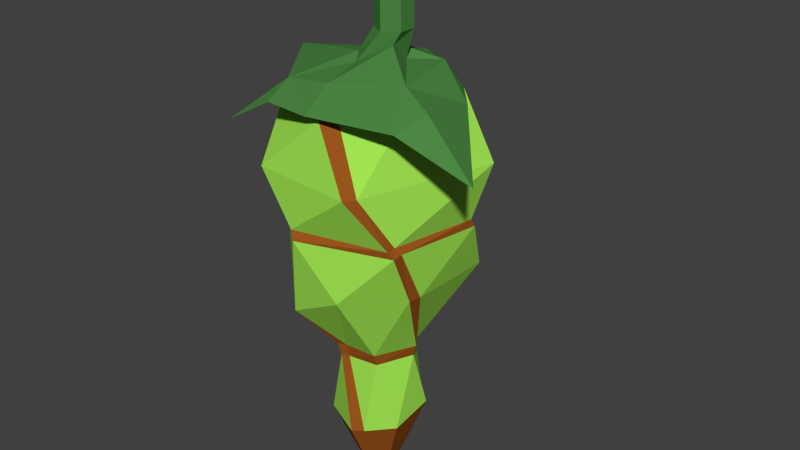 # Source: Lantern02.blend  (saved by Blender 2.78.0; exported with 4.5.12 LTS)
import bpy
from mathutils import Matrix  # noqa: F401  (used for matrix-valued properties, if any)

bpy.ops.wm.read_factory_settings(use_empty=True)
scene = bpy.context.scene
scene.name = 'Scene'

# ---- collections
col_collection_1 = bpy.data.collections.new('Collection 1'); scene.collection.children.link(col_collection_1)

# ---- materials (node trees are filled in below, after node groups)
mat_lantern02m01 = bpy.data.materials.new('Lantern02M01')
mat_lantern02m01.alpha_threshold = 0.0
mat_lantern02m01.use_transparent_shadow = False
mat_lantern02m01.diffuse_color = (0.07273, 0.2423, 0.05661, 1.0)
mat_lantern02m01.roughness = 0.5
mat_lantern02m02 = bpy.data.materials.new('Lantern02M02')
mat_lantern02m02.alpha_threshold = 0.0
mat_lantern02m02.use_transparent_shadow = False
mat_lantern02m02.diffuse_color = (0.3662, 0.8, 0.08666, 1.0)
mat_lantern02m02.roughness = 0.5
mat_lantern02m03 = bpy.data.materials.new('Lantern02M03')
mat_lantern02m03.alpha_threshold = 0.0
mat_lantern02m03.use_transparent_shadow = False
mat_lantern02m03.diffuse_color = (0.326, 0.09049, 0.01257, 1.0)
mat_lantern02m03.roughness = 0.5

# ---- material node trees

# ---- world
world_world = bpy.data.worlds.new('World'); scene.world = world_world
world_world.color = (0.05088, 0.05088, 0.05088)
world_world.use_sun_shadow = False
world_world.sun_shadow_jitter_overblur = 0.0
world_world.cycles.sampling_method = 'NONE'
world_world.cycles.sample_map_resolution = 256

# ---- meshes
me_sphere = bpy.data.meshes.new('Sphere')
me_sphere.from_pydata([(0.1685, 3.461, 0.09476), (0.01044, 3.461, -0.1789), (0.06656, 3.516, -0.0284), (-0.1765, 3.405, 0.24), (0.01044, 3.45, 0.2154), (0.3558, 3.368, 0.1291), (-0.01965, 3.523, -0.01899), (-0.04599, 3.251, -0.2886), (-0.2094, 3.302, 0.03489), (0.1141, 3.302, 0.2259), (-0.1426, 3.302, -0.1802), (-0.1303, 3.302, 0.2045), (0.2723, 3.334, -0.05531), (0.1013, 3.232, -0.208), (-0.1668, 3.143, 0.0994), (-0.03153, 3.166, 0.2213), (0.1788, 3.163, 0.1474), (0.2203, 3.169, -0.06926), (0.009423, 3.102, -0.187), (-0.1514, 3.109, -0.08131), (-0.08933, 2.948, 0.133), (0.06141, 3.035, 0.1937), (0.1696, 3.035, 0.08556), (0.182, 3.035, -0.1456), (-0.04052, 3.035, -0.1867), (-0.2127, 2.958, -0.01922), (-0.02425, 2.825, 0.09138), (0.06967, 2.827, 0.07764), (0.1037, 2.824, -0.01068), (0.04607, 2.827, -0.08457), (-0.04265, 2.831, -0.05741), (-0.08351, 2.821, 0.01393), (0.01927, 2.641, 0.1119), (0.1085, 2.657, 0.0545), (0.108, 2.674, -0.05378), (0.009982, 2.676, -0.1106), (-0.08808, 2.659, -0.04739), (-0.07965, 2.641, 0.06581), (0.0143, 2.503, 0.04761), (0.05054, 2.503, 0.02223), (0.02411, 3.538, -0.04093), (0.006589, 2.503, -0.04054), (-0.02965, 2.503, -0.01517), (-0.0258, 2.503, 0.02891), (-0.1476, 3.461, -0.03752), (-0.1913, 3.302, 0.07364), (-0.1523, 3.165, 0.1124), (-0.0734, 2.964, 0.1828), (-0.005096, 2.824, 0.0854), (0.04386, 2.641, 0.09473), (0.06994, 3.555, 0.01854), (0.04716, 3.461, 0.1648), (0.002547, 3.517, 0.05347), (0.1314, 3.302, 0.2012), (0.1802, 3.166, 0.1236), (0.1767, 3.035, 0.05775), (0.09216, 2.824, -0.02026), (0.08637, 2.679, -0.06647), (0.04669, 2.503, -0.02184), (0.1186, 3.461, -0.1165), (0.1685, 3.461, -0.0877), (0.06459, 3.235, -0.2045), (-0.006441, 3.107, -0.1743), (-0.06399, 3.035, -0.1632), (-0.05209, 2.832, -0.05056), (-0.08604, 2.655, -0.003495), (-0.01701, 3.529, 0.02253), (-0.04858, 2.857, -0.0685), (0.05156, 2.857, -0.0914), (0.1117, 2.852, -0.009923), (0.0707, 2.856, 0.08692), (-0.02813, 2.857, 0.1001), (-0.08816, 2.838, 0.01571), (-0.008664, 2.856, 0.09114), (0.09697, 2.853, -0.0218), (-0.05876, 2.854, -0.05405), (0.02714, 3.133, -0.1946), (0.2191, 3.189, -0.05744), (0.1686, 3.18, 0.1542), (-0.04105, 3.187, 0.2147), (-0.1743, 3.175, 0.08843), (-0.1513, 3.136, -0.09972), (-0.1554, 3.186, 0.09978), (0.1689, 3.181, 0.1323), (0.01178, 3.141, -0.1828), (0.1344, 3.518, -0.06777), (0.1654, 3.512, 0.0933), (0.01048, 3.498, 0.1468), (-0.006168, 3.498, -0.1393), (0.0255, 3.438, 0.1918), (-0.1476, 3.461, -0.0877), (-0.2522, 3.477, -0.05561), (-0.1082, 3.481, 0.1376), (0.08709, 3.584, -0.02732), (0.0154, 3.584, -0.02732), (0.05125, 3.584, -0.04802), (0.08709, 3.584, 0.01406), (0.05125, 3.584, 0.03475), (0.0154, 3.584, 0.01406), (0.08709, 3.686, -0.02732), (0.0154, 3.686, -0.02732), (0.05125, 3.686, -0.04802), (0.08709, 3.686, 0.01406), (0.05125, 3.686, 0.03475), (0.0154, 3.686, 0.01406), (0.09498, 3.764, -0.07254), (-0.02613, 3.764, -0.07254), (0.03442, 3.764, -0.1075), (0.09498, 3.764, -0.002622), (0.03442, 3.764, 0.03234), (-0.02613, 3.764, -0.002622), (0.2159, 3.451, -0.03703), (0.2124, 3.454, 0.1867), (0.2391, 3.482, 0.1184), (-0.0929, 3.453, 0.2103), (-0.1476, 3.461, 0.09476), (0.09625, 3.452, -0.1603), (-0.09977, 3.47, -0.1606), (-0.0277, 3.469, -0.2163)], [], [(89, 0, 112, 4), (60, 1, 116), (0, 60, 111), (1, 90, 91, 117), (51, 89, 9, 53), (44, 90, 8, 45), (60, 0, 12, 13), (89, 115, 11, 9), (90, 1, 10, 8), (59, 60, 13, 61), (76, 77, 17, 18), (78, 79, 15, 16), (80, 81, 19, 14), (84, 76, 18, 62), (83, 78, 16, 54), (82, 80, 14, 46), (62, 18, 24, 63), (54, 16, 22, 55), (46, 14, 20, 47), (18, 17, 23, 24), (16, 15, 21, 22), (14, 19, 25, 20), (67, 68, 29, 30), (69, 70, 27, 28), (71, 72, 31, 26), (75, 67, 30, 64), (74, 69, 28, 56), (73, 71, 26, 48), (56, 28, 34, 57), (48, 26, 32, 49), (30, 29, 35, 36), (28, 27, 33, 34), (26, 31, 37, 32), (64, 30, 36, 65), (34, 33, 39, 58), (32, 37, 43, 38), (65, 36, 42), (57, 34, 58), (49, 32, 38), (36, 35, 41, 42), (33, 49, 38, 39), (27, 48, 49, 33), (70, 73, 48, 27), (15, 46, 47, 21), (79, 82, 46, 15), (115, 44, 45, 11), (4, 112, 113, 86, 87), (35, 57, 58, 41), (29, 56, 57, 35), (68, 74, 56, 29), (17, 54, 55, 23), (77, 83, 54, 17), (0, 51, 53, 12), (91, 115, 92), (37, 65, 42, 43), (31, 64, 65, 37), (72, 75, 64, 31), (19, 62, 63, 25), (81, 84, 62, 19), (1, 59, 61, 10), (7, 117, 118), (25, 63, 75, 72), (23, 55, 74, 68), (21, 47, 73, 70), (47, 20, 71, 73), (55, 22, 69, 74), (63, 24, 67, 75), (20, 25, 72, 71), (22, 21, 70, 69), (24, 23, 68, 67), (10, 61, 84, 81), (12, 53, 83, 77), (11, 45, 82, 79), (45, 8, 80, 82), (53, 9, 78, 83), (61, 13, 76, 84), (8, 10, 81, 80), (9, 11, 79, 78), (13, 12, 77, 76), (5, 111, 113), (60, 116, 118, 88, 85), (3, 114, 92), (114, 115, 89, 4), (44, 115, 90), (59, 1, 60), (51, 0, 89), (91, 92, 66, 6), (87, 86, 50, 52), (92, 87, 52, 66), (86, 85, 2, 50), (85, 88, 40, 2), (88, 91, 6, 40), (6, 66, 98, 94), (52, 50, 96, 97), (66, 52, 97, 98), (40, 6, 94, 95), (50, 2, 93, 96), (2, 40, 95, 93), (96, 93, 99, 102), (98, 97, 103, 104), (95, 94, 100, 101), (94, 98, 104, 100), (93, 95, 101, 99), (97, 96, 102, 103), (102, 99, 105, 108), (101, 100, 106, 107), (99, 101, 107, 105), (103, 102, 108, 109), (104, 103, 109, 110), (100, 104, 110, 106), (105, 107, 106, 110, 109, 108), (113, 111, 60, 85, 86), (112, 0, 5), (113, 112, 5), (0, 111, 5), (43, 42, 41, 58, 39, 38), (92, 114, 4, 87), (92, 115, 3), (1, 117, 7), (116, 1, 7), (118, 117, 91, 88), (118, 116, 7), (90, 115, 91), (3, 115, 114)])
me_sphere.polygons.foreach_set('material_index', [0, 0, 0, 0, 2, 2, 1, 1, 1, 2, 2, 2, 2, 2, 2, 2, 2, 2, 2, 1, 1, 1, 2, 2, 2, 2, 2, 2, 2, 2, 1, 1, 1, 2, 2, 2, 2, 2, 2, 2, 2, 1, 2, 1, 2, 1, 0, 2, 1, 2, 1, 2, 1, 0, 2, 1, 2, 1, 2, 1, 0, 1, 1, 1, 2, 2, 2, 1, 1, 1, 1, 1, 1, 2, 2, 2, 1, 1, 1, 0, 0, 0, 0, 0, 0, 0, 0, 0, 0, 0, 0, 0, 0, 0, 0, 0, 0, 0, 0, 0, 0, 0, 0, 0, 0, 0, 0, 0, 0, 0, 0, 0, 0, 0, 0, 2, 0, 0, 0, 0, 0, 0, 0, 0])
me_sphere.materials.append(mat_lantern02m01)
me_sphere.materials.append(mat_lantern02m02)
me_sphere.materials.append(mat_lantern02m03)
me_sphere.use_remesh_preserve_volume = False
me_sphere.use_remesh_preserve_attributes = False
me_sphere.use_mirror_vertex_groups = False
me_sphere.update()

# ---- objects
ob_lantern02 = bpy.data.objects.new('Lantern02', me_sphere)

# ---- transforms, parenting, visibility, modifiers, constraints
ob_lantern02.location = (0.0, 0.0, 0.0)
ob_lantern02.rotation_euler = (1.571, -0.0, 0.0)
ob_lantern02.lineart.crease_threshold = 0.0

# ---- collection membership
col_collection_1.objects.link(ob_lantern02)

# ---- scene / render settings (as saved in the file)
scene.frame_start = 1; scene.frame_end = 250; scene.frame_set(2)
scene.render.engine = 'BLENDER_EEVEE_NEXT'
scene.render.resolution_percentage = 50
scene.render.dither_intensity = 0.0
scene.cycles.use_denoising = False
scene.cycles.samples = 10
scene.cycles.sampling_pattern = 'TABULATED_SOBOL'
scene.cycles.light_sampling_threshold = 0.0
scene.cycles.use_adaptive_sampling = False
scene.cycles.use_light_tree = False
scene.cycles.blur_glossy = 0.0
scene.cycles.pixel_filter_type = 'GAUSSIAN'
scene.cycles.sample_clamp_indirect = 0.0
scene.view_settings.view_transform = 'Standard'
bpy.context.view_layer.update()

# ---- added for rendering (the .blend has no active camera and no usable light): camera, sun
cam_auto = bpy.data.cameras.new('AutoCamera')
cam_auto.lens = 50.0
cam_auto.sensor_width = 36.0
cam_auto.clip_end = 1000.0
ob_auto_camera = bpy.data.objects.new('AutoCamera', cam_auto)
scene.collection.objects.link(ob_auto_camera)
ob_auto_camera.location = (1.43556, -1.6362, 4.24046)
ob_auto_camera.rotation_euler = (1.09748, -7.21219e-08, 0.694738)
scene.camera = ob_auto_camera
light_auto_sun = bpy.data.lights.new('AutoSun', 'SUN')
light_auto_sun.energy = 3.0
light_auto_sun.angle = 0.0523599
ob_auto_sun = bpy.data.objects.new('AutoSun', light_auto_sun)
scene.collection.objects.link(ob_auto_sun)
ob_auto_sun.rotation_euler = (0.872665, 0.174533, 0.523599)
bpy.context.view_layer.update()
